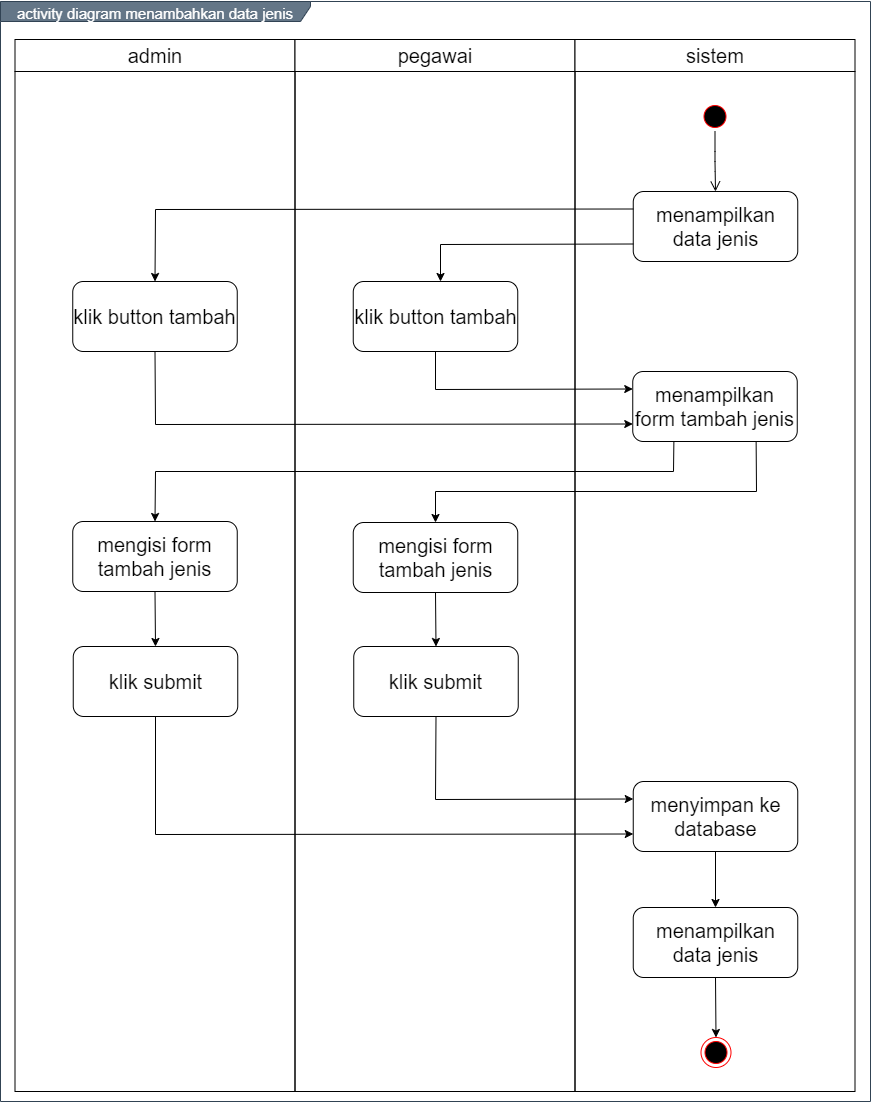

The diagram above was exported from draw.io. Its source (the exported page's mxGraphModel, read from the mxfile embedded in the PNG):
<mxGraphModel dx="1698" dy="925" grid="1" gridSize="10" guides="1" tooltips="1" connect="1" arrows="1" fold="1" page="1" pageScale="1" pageWidth="850" pageHeight="1100" math="0" shadow="0">
  <root>
    <mxCell id="0" />
    <mxCell id="1" parent="0" />
    <mxCell id="lm8_S8pR4SDDfB9LdGVi-1" value="&lt;font style=&quot;font-size: 15px&quot;&gt;activity diagram menambahkan data jenis&lt;/font&gt;" style="shape=umlFrame;whiteSpace=wrap;html=1;fontSize=20;align=center;width=310;height=20;fillColor=#647687;strokeColor=#314354;fontColor=#ffffff;" vertex="1" parent="1">
      <mxGeometry x="160" y="100" width="870" height="1100" as="geometry" />
    </mxCell>
    <mxCell id="lm8_S8pR4SDDfB9LdGVi-2" value="admin" style="swimlane;whiteSpace=wrap;fontSize=20;fontStyle=0;startSize=32;" vertex="1" parent="1">
      <mxGeometry x="174.5" y="138" width="280" height="1052" as="geometry" />
    </mxCell>
    <mxCell id="lm8_S8pR4SDDfB9LdGVi-3" value="klik button tambah" style="rounded=1;whiteSpace=wrap;html=1;fontSize=20;align=center;" vertex="1" parent="lm8_S8pR4SDDfB9LdGVi-2">
      <mxGeometry x="57.75" y="242" width="164.5" height="70" as="geometry" />
    </mxCell>
    <mxCell id="lm8_S8pR4SDDfB9LdGVi-4" value="mengisi form tambah jenis" style="rounded=1;whiteSpace=wrap;html=1;fontSize=20;align=center;" vertex="1" parent="lm8_S8pR4SDDfB9LdGVi-2">
      <mxGeometry x="57.75" y="482" width="164.5" height="70" as="geometry" />
    </mxCell>
    <mxCell id="lm8_S8pR4SDDfB9LdGVi-6" value="pegawai" style="swimlane;whiteSpace=wrap;fontSize=20;fontStyle=0;startSize=32;" vertex="1" parent="1">
      <mxGeometry x="454.5" y="138" width="280" height="1052" as="geometry" />
    </mxCell>
    <mxCell id="lm8_S8pR4SDDfB9LdGVi-23" value="klik submit" style="rounded=1;whiteSpace=wrap;html=1;fontSize=20;align=center;" vertex="1" parent="lm8_S8pR4SDDfB9LdGVi-6">
      <mxGeometry x="58.75" y="607" width="164.5" height="70" as="geometry" />
    </mxCell>
    <mxCell id="lm8_S8pR4SDDfB9LdGVi-7" value="sistem" style="swimlane;whiteSpace=wrap;fontSize=20;fontStyle=0;startSize=32;" vertex="1" parent="1">
      <mxGeometry x="734.5" y="138" width="280" height="1052" as="geometry" />
    </mxCell>
    <mxCell id="lm8_S8pR4SDDfB9LdGVi-8" value="" style="ellipse;html=1;shape=endState;fillColor=#000000;strokeColor=#ff0000;fontSize=20;align=center;" vertex="1" parent="lm8_S8pR4SDDfB9LdGVi-7">
      <mxGeometry x="126" y="998" width="30" height="30" as="geometry" />
    </mxCell>
    <mxCell id="lm8_S8pR4SDDfB9LdGVi-9" value="" style="ellipse;html=1;shape=startState;fillColor=#000000;strokeColor=#ff0000;fontSize=20;align=center;" vertex="1" parent="lm8_S8pR4SDDfB9LdGVi-7">
      <mxGeometry x="125" y="62" width="30" height="30" as="geometry" />
    </mxCell>
    <mxCell id="lm8_S8pR4SDDfB9LdGVi-10" value="" style="edgeStyle=orthogonalEdgeStyle;html=1;verticalAlign=bottom;endArrow=open;endSize=8;fontSize=20;entryX=0.5;entryY=0;entryDx=0;entryDy=0;" edge="1" parent="lm8_S8pR4SDDfB9LdGVi-7" source="lm8_S8pR4SDDfB9LdGVi-9" target="lm8_S8pR4SDDfB9LdGVi-11">
      <mxGeometry relative="1" as="geometry">
        <mxPoint x="140" y="152" as="targetPoint" />
      </mxGeometry>
    </mxCell>
    <mxCell id="lm8_S8pR4SDDfB9LdGVi-11" value="menampilkan data jenis" style="rounded=1;whiteSpace=wrap;html=1;fontSize=20;align=center;" vertex="1" parent="lm8_S8pR4SDDfB9LdGVi-7">
      <mxGeometry x="58.25" y="152" width="164.5" height="70" as="geometry" />
    </mxCell>
    <mxCell id="lm8_S8pR4SDDfB9LdGVi-24" value="menyimpan ke database" style="rounded=1;whiteSpace=wrap;html=1;fontSize=20;align=center;" vertex="1" parent="lm8_S8pR4SDDfB9LdGVi-7">
      <mxGeometry x="58.25" y="742" width="164.5" height="70" as="geometry" />
    </mxCell>
    <mxCell id="lm8_S8pR4SDDfB9LdGVi-12" value="klik button tambah" style="rounded=1;whiteSpace=wrap;html=1;fontSize=20;align=center;" vertex="1" parent="1">
      <mxGeometry x="512.75" y="380" width="164.5" height="70" as="geometry" />
    </mxCell>
    <mxCell id="lm8_S8pR4SDDfB9LdGVi-13" value="menampilkan data jenis" style="rounded=1;whiteSpace=wrap;html=1;fontSize=20;align=center;" vertex="1" parent="1">
      <mxGeometry x="792.75" y="1006" width="164.5" height="70" as="geometry" />
    </mxCell>
    <mxCell id="lm8_S8pR4SDDfB9LdGVi-16" value="" style="endArrow=classic;html=1;fontSize=20;strokeColor=#000000;entryX=0.5;entryY=0;entryDx=0;entryDy=0;exitX=0.5;exitY=1;exitDx=0;exitDy=0;" edge="1" parent="1" source="lm8_S8pR4SDDfB9LdGVi-13" target="lm8_S8pR4SDDfB9LdGVi-8">
      <mxGeometry width="50" height="50" relative="1" as="geometry">
        <mxPoint x="875" y="1596" as="sourcePoint" />
        <mxPoint x="895" y="1451.9999999999998" as="targetPoint" />
      </mxGeometry>
    </mxCell>
    <mxCell id="lm8_S8pR4SDDfB9LdGVi-17" value="mengisi form tambah jenis" style="rounded=1;whiteSpace=wrap;html=1;fontSize=20;align=center;" vertex="1" parent="1">
      <mxGeometry x="512.75" y="621" width="164.5" height="70" as="geometry" />
    </mxCell>
    <mxCell id="lm8_S8pR4SDDfB9LdGVi-18" value="" style="endArrow=classic;html=1;exitX=0;exitY=0.75;exitDx=0;exitDy=0;rounded=0;" edge="1" parent="1" source="lm8_S8pR4SDDfB9LdGVi-11">
      <mxGeometry width="50" height="50" relative="1" as="geometry">
        <mxPoint x="600" y="580" as="sourcePoint" />
        <mxPoint x="600" y="380" as="targetPoint" />
        <Array as="points">
          <mxPoint x="600" y="343" />
        </Array>
      </mxGeometry>
    </mxCell>
    <mxCell id="lm8_S8pR4SDDfB9LdGVi-19" value="" style="endArrow=classic;html=1;exitX=0;exitY=0.25;exitDx=0;exitDy=0;rounded=0;entryX=0.5;entryY=0;entryDx=0;entryDy=0;" edge="1" parent="1" source="lm8_S8pR4SDDfB9LdGVi-11" target="lm8_S8pR4SDDfB9LdGVi-3">
      <mxGeometry width="50" height="50" relative="1" as="geometry">
        <mxPoint x="802.75" y="352.5" as="sourcePoint" />
        <mxPoint x="610" y="390" as="targetPoint" />
        <Array as="points">
          <mxPoint x="315" y="308" />
        </Array>
      </mxGeometry>
    </mxCell>
    <mxCell id="lm8_S8pR4SDDfB9LdGVi-21" value="menampilkan form tambah jenis" style="rounded=1;whiteSpace=wrap;html=1;fontSize=20;align=center;" vertex="1" parent="1">
      <mxGeometry x="792.25" y="470" width="164.5" height="70" as="geometry" />
    </mxCell>
    <mxCell id="lm8_S8pR4SDDfB9LdGVi-22" value="klik submit" style="rounded=1;whiteSpace=wrap;html=1;fontSize=20;align=center;" vertex="1" parent="1">
      <mxGeometry x="232.75" y="745" width="164.5" height="70" as="geometry" />
    </mxCell>
    <mxCell id="lm8_S8pR4SDDfB9LdGVi-25" value="" style="endArrow=classic;html=1;entryX=0;entryY=0.25;entryDx=0;entryDy=0;exitX=0.5;exitY=1;exitDx=0;exitDy=0;rounded=0;" edge="1" parent="1" source="lm8_S8pR4SDDfB9LdGVi-12" target="lm8_S8pR4SDDfB9LdGVi-21">
      <mxGeometry width="50" height="50" relative="1" as="geometry">
        <mxPoint x="540" y="460" as="sourcePoint" />
        <mxPoint x="590" y="410" as="targetPoint" />
        <Array as="points">
          <mxPoint x="595" y="488" />
        </Array>
      </mxGeometry>
    </mxCell>
    <mxCell id="lm8_S8pR4SDDfB9LdGVi-26" value="" style="endArrow=classic;html=1;entryX=0;entryY=0.75;entryDx=0;entryDy=0;exitX=0.5;exitY=1;exitDx=0;exitDy=0;rounded=0;" edge="1" parent="1" source="lm8_S8pR4SDDfB9LdGVi-3" target="lm8_S8pR4SDDfB9LdGVi-21">
      <mxGeometry width="50" height="50" relative="1" as="geometry">
        <mxPoint x="540" y="460" as="sourcePoint" />
        <mxPoint x="590" y="410" as="targetPoint" />
        <Array as="points">
          <mxPoint x="315" y="523" />
        </Array>
      </mxGeometry>
    </mxCell>
    <mxCell id="lm8_S8pR4SDDfB9LdGVi-28" value="" style="endArrow=classic;html=1;entryX=0.5;entryY=0;entryDx=0;entryDy=0;exitX=0.25;exitY=1;exitDx=0;exitDy=0;rounded=0;" edge="1" parent="1" source="lm8_S8pR4SDDfB9LdGVi-21" target="lm8_S8pR4SDDfB9LdGVi-4">
      <mxGeometry width="50" height="50" relative="1" as="geometry">
        <mxPoint x="620" y="680" as="sourcePoint" />
        <mxPoint x="670" y="630" as="targetPoint" />
        <Array as="points">
          <mxPoint x="833" y="570" />
          <mxPoint x="315" y="570" />
        </Array>
      </mxGeometry>
    </mxCell>
    <mxCell id="lm8_S8pR4SDDfB9LdGVi-29" value="" style="endArrow=classic;html=1;exitX=0.75;exitY=1;exitDx=0;exitDy=0;entryX=0.5;entryY=0;entryDx=0;entryDy=0;rounded=0;" edge="1" parent="1" source="lm8_S8pR4SDDfB9LdGVi-21" target="lm8_S8pR4SDDfB9LdGVi-17">
      <mxGeometry width="50" height="50" relative="1" as="geometry">
        <mxPoint x="620" y="680" as="sourcePoint" />
        <mxPoint x="670" y="630" as="targetPoint" />
        <Array as="points">
          <mxPoint x="916" y="590" />
          <mxPoint x="595" y="590" />
        </Array>
      </mxGeometry>
    </mxCell>
    <mxCell id="lm8_S8pR4SDDfB9LdGVi-30" value="" style="endArrow=classic;html=1;entryX=0.5;entryY=0;entryDx=0;entryDy=0;exitX=0.5;exitY=1;exitDx=0;exitDy=0;" edge="1" parent="1" source="lm8_S8pR4SDDfB9LdGVi-17" target="lm8_S8pR4SDDfB9LdGVi-23">
      <mxGeometry width="50" height="50" relative="1" as="geometry">
        <mxPoint x="530" y="710" as="sourcePoint" />
        <mxPoint x="580" y="660" as="targetPoint" />
      </mxGeometry>
    </mxCell>
    <mxCell id="lm8_S8pR4SDDfB9LdGVi-31" value="" style="endArrow=classic;html=1;entryX=0.5;entryY=0;entryDx=0;entryDy=0;exitX=0.5;exitY=1;exitDx=0;exitDy=0;" edge="1" parent="1" source="lm8_S8pR4SDDfB9LdGVi-4" target="lm8_S8pR4SDDfB9LdGVi-22">
      <mxGeometry width="50" height="50" relative="1" as="geometry">
        <mxPoint x="605" y="701" as="sourcePoint" />
        <mxPoint x="605.5" y="755" as="targetPoint" />
      </mxGeometry>
    </mxCell>
    <mxCell id="lm8_S8pR4SDDfB9LdGVi-32" value="" style="endArrow=classic;html=1;entryX=0;entryY=0.25;entryDx=0;entryDy=0;exitX=0.5;exitY=1;exitDx=0;exitDy=0;rounded=0;" edge="1" parent="1" source="lm8_S8pR4SDDfB9LdGVi-23" target="lm8_S8pR4SDDfB9LdGVi-24">
      <mxGeometry width="50" height="50" relative="1" as="geometry">
        <mxPoint x="324.5" y="700" as="sourcePoint" />
        <mxPoint x="325.0000000000002" y="755" as="targetPoint" />
        <Array as="points">
          <mxPoint x="595" y="898" />
        </Array>
      </mxGeometry>
    </mxCell>
    <mxCell id="lm8_S8pR4SDDfB9LdGVi-34" value="" style="endArrow=classic;html=1;exitX=0.5;exitY=1;exitDx=0;exitDy=0;entryX=0;entryY=0.75;entryDx=0;entryDy=0;rounded=0;" edge="1" parent="1" source="lm8_S8pR4SDDfB9LdGVi-22" target="lm8_S8pR4SDDfB9LdGVi-24">
      <mxGeometry width="50" height="50" relative="1" as="geometry">
        <mxPoint x="590" y="990" as="sourcePoint" />
        <mxPoint x="640" y="940" as="targetPoint" />
        <Array as="points">
          <mxPoint x="315" y="933" />
        </Array>
      </mxGeometry>
    </mxCell>
    <mxCell id="lm8_S8pR4SDDfB9LdGVi-35" value="" style="endArrow=classic;html=1;entryX=0.5;entryY=0;entryDx=0;entryDy=0;exitX=0.5;exitY=1;exitDx=0;exitDy=0;" edge="1" parent="1" source="lm8_S8pR4SDDfB9LdGVi-24" target="lm8_S8pR4SDDfB9LdGVi-13">
      <mxGeometry width="50" height="50" relative="1" as="geometry">
        <mxPoint x="590" y="990" as="sourcePoint" />
        <mxPoint x="640" y="940" as="targetPoint" />
      </mxGeometry>
    </mxCell>
  </root>
</mxGraphModel>